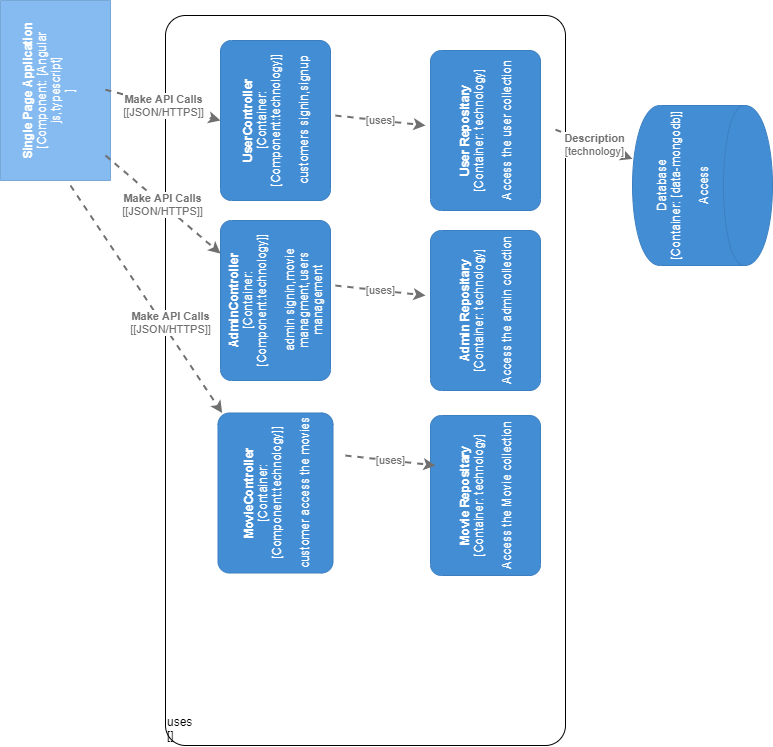

The diagram above was exported from draw.io. Its source (the exported page's mxGraphModel, read from the mxfile embedded in the PNG):
<mxGraphModel dx="1303" dy="728" grid="1" gridSize="10" guides="1" tooltips="1" connect="1" arrows="1" fold="1" page="1" pageScale="1" pageWidth="827" pageHeight="1169" math="0" shadow="0">
  <root>
    <mxCell id="Cpzeh-hENAEBQ22U98Hc-0" />
    <mxCell id="Cpzeh-hENAEBQ22U98Hc-1" parent="Cpzeh-hENAEBQ22U98Hc-0" />
    <object placeholders="1" c4Name="Single Page Application" c4Type="Component" c4Technology="[Angular js,typescript]&#10;" c4Description="" label="&lt;b&gt;%c4Name%&lt;/b&gt;&lt;div&gt;[%c4Type%: %c4Technology%]&lt;/div&gt;&lt;br&gt;&lt;div&gt;%c4Description%&lt;/div&gt;" id="Cpzeh-hENAEBQ22U98Hc-2">
      <mxCell style="rounded=1;whiteSpace=wrap;html=1;labelBackgroundColor=none;fillColor=#85BBF0;fontColor=#ffffff;align=center;arcSize=0;strokeColor=#78A8D8;metaEdit=1;metaData={&quot;c4Type&quot;:{&quot;editable&quot;:false}};points=[[0.25,0,0],[0.5,0,0],[0.75,0,0],[1,0.25,0],[1,0.5,0],[1,0.75,0],[0.75,1,0],[0.5,1,0],[0.25,1,0],[0,0.75,0],[0,0.5,0],[0,0.25,0]];direction=east;rotation=-90;" vertex="1" parent="Cpzeh-hENAEBQ22U98Hc-1">
        <mxGeometry x="10" y="110" width="180" height="110" as="geometry" />
      </mxCell>
    </object>
    <object placeholders="1" c4Name="uses&#10;" c4Type="ExecutionEnvironment" c4Application="" label="&lt;div style=&quot;text-align: left&quot;&gt;%c4Name%&lt;/div&gt;&lt;div style=&quot;text-align: left&quot;&gt;[%c4Application%]&lt;/div&gt;" id="Cpzeh-hENAEBQ22U98Hc-3">
      <mxCell style="rounded=1;whiteSpace=wrap;html=1;labelBackgroundColor=none;fillColor=#ffffff;fontColor=#000000;align=left;arcSize=5;strokeColor=#000000;verticalAlign=bottom;metaEdit=1;metaData={&quot;c4Type&quot;:{&quot;editable&quot;:false}};points=[[0.25,0,0],[0.5,0,0],[0.75,0,0],[1,0.25,0],[1,0.5,0],[1,0.75,0],[0.75,1,0],[0.5,1,0],[0.25,1,0],[0,0.75,0],[0,0.5,0],[0,0.25,0]];" vertex="1" parent="Cpzeh-hENAEBQ22U98Hc-1">
        <mxGeometry x="210" y="90" width="400" height="730" as="geometry" />
      </mxCell>
    </object>
    <object placeholders="1" c4Name="UserController" c4Type="Container" c4Technology="[Component:technology]" c4Description="customers signin,signup&#10;" label="&lt;b&gt;%c4Name%&lt;/b&gt;&lt;div&gt;[%c4Type%: %c4Technology%]&lt;/div&gt;&lt;br&gt;&lt;div&gt;%c4Description%&lt;/div&gt;" id="Cpzeh-hENAEBQ22U98Hc-6">
      <mxCell style="rounded=1;whiteSpace=wrap;html=1;labelBackgroundColor=none;fillColor=#438DD5;fontColor=#ffffff;align=center;arcSize=10;strokeColor=#3C7FC0;metaEdit=1;metaData={&quot;c4Type&quot;:{&quot;editable&quot;:false}};points=[[0.25,0,0],[0.5,0,0],[0.75,0,0],[1,0.25,0],[1,0.5,0],[1,0.75,0],[0.75,1,0],[0.5,1,0],[0.25,1,0],[0,0.75,0],[0,0.5,0],[0,0.25,0]];direction=west;rotation=-90;" vertex="1" parent="Cpzeh-hENAEBQ22U98Hc-1">
        <mxGeometry x="240" y="140" width="160" height="110.00000000000001" as="geometry" />
      </mxCell>
    </object>
    <object placeholders="1" c4Name="AdminController" c4Type="Container" c4Technology="[Component:technology]" c4Description="admin signin,movie managment,users management" label="&lt;b&gt;%c4Name%&lt;/b&gt;&lt;div&gt;[%c4Type%: %c4Technology%]&lt;/div&gt;&lt;br&gt;&lt;div&gt;%c4Description%&lt;/div&gt;" id="Cpzeh-hENAEBQ22U98Hc-9">
      <mxCell style="rounded=1;whiteSpace=wrap;html=1;labelBackgroundColor=none;fillColor=#438DD5;fontColor=#ffffff;align=center;arcSize=10;strokeColor=#3C7FC0;metaEdit=1;metaData={&quot;c4Type&quot;:{&quot;editable&quot;:false}};points=[[0.25,0,0],[0.5,0,0],[0.75,0,0],[1,0.25,0],[1,0.5,0],[1,0.75,0],[0.75,1,0],[0.5,1,0],[0.25,1,0],[0,0.75,0],[0,0.5,0],[0,0.25,0]];direction=west;rotation=-90;" vertex="1" parent="Cpzeh-hENAEBQ22U98Hc-1">
        <mxGeometry x="240" y="320" width="160" height="110.00000000000001" as="geometry" />
      </mxCell>
    </object>
    <object placeholders="1" c4Name="MovieController" c4Type="Container" c4Technology="[Component:technology]" c4Description="customer access the movies" label="&lt;b&gt;%c4Name%&lt;/b&gt;&lt;div&gt;[%c4Type%: %c4Technology%]&lt;/div&gt;&lt;br&gt;&lt;div&gt;%c4Description%&lt;/div&gt;" id="Cpzeh-hENAEBQ22U98Hc-10">
      <mxCell style="rounded=1;whiteSpace=wrap;html=1;labelBackgroundColor=none;fillColor=#438DD5;fontColor=#ffffff;align=center;arcSize=10;strokeColor=#3C7FC0;metaEdit=1;metaData={&quot;c4Type&quot;:{&quot;editable&quot;:false}};points=[[0.25,0,0],[0.5,0,0],[0.75,0,0],[1,0.25,0],[1,0.5,0],[1,0.75,0],[0.75,1,0],[0.5,1,0],[0.25,1,0],[0,0.75,0],[0,0.5,0],[0,0.25,0]];direction=west;rotation=-90;" vertex="1" parent="Cpzeh-hENAEBQ22U98Hc-1">
        <mxGeometry x="240" y="510" width="160" height="115" as="geometry" />
      </mxCell>
    </object>
    <object placeholders="1" c4Type="Database" c4Technology="[data-mongodb]" c4Description="Access" label="%c4Type%&lt;div&gt;[Container:&amp;nbsp;%c4Technology%]&lt;/div&gt;&lt;br&gt;&lt;div&gt;%c4Description%&lt;/div&gt;" id="Cpzeh-hENAEBQ22U98Hc-11">
      <mxCell style="shape=cylinder;whiteSpace=wrap;html=1;boundedLbl=1;rounded=0;labelBackgroundColor=none;fillColor=#438DD5;fontSize=12;fontColor=#ffffff;align=center;strokeColor=#3C7FC0;metaEdit=1;points=[[0.5,0,0],[1,0.25,0],[1,0.5,0],[1,0.75,0],[0.5,1,0],[0,0.75,0],[0,0.5,0],[0,0.25,0]];metaData={&quot;c4Type&quot;:{&quot;editable&quot;:false}};direction=west;rotation=-90;" vertex="1" parent="Cpzeh-hENAEBQ22U98Hc-1">
        <mxGeometry x="667" y="190" width="160" height="140" as="geometry" />
      </mxCell>
    </object>
    <object placeholders="1" c4Type="Relationship" c4Technology="[JSON/HTTPS]" c4Description="Make API Calls" label="&lt;div style=&quot;text-align: left&quot;&gt;&lt;div style=&quot;text-align: center&quot;&gt;&lt;b&gt;%c4Description%&lt;/b&gt;&lt;/div&gt;&lt;div style=&quot;text-align: center&quot;&gt;[%c4Technology%]&lt;/div&gt;&lt;/div&gt;" id="Cpzeh-hENAEBQ22U98Hc-12">
      <mxCell style="edgeStyle=none;rounded=0;html=1;jettySize=auto;orthogonalLoop=1;strokeColor=#707070;strokeWidth=2;fontColor=#707070;jumpStyle=none;dashed=1;metaEdit=1;metaData={&quot;c4Type&quot;:{&quot;editable&quot;:false}};entryX=0.5;entryY=1;entryDx=0;entryDy=0;entryPerimeter=0;" edge="1" parent="Cpzeh-hENAEBQ22U98Hc-1" target="Cpzeh-hENAEBQ22U98Hc-6">
        <mxGeometry width="160" relative="1" as="geometry">
          <mxPoint x="150" y="164.17" as="sourcePoint" />
          <mxPoint x="310" y="164.17" as="targetPoint" />
        </mxGeometry>
      </mxCell>
    </object>
    <object placeholders="1" c4Type="Relationship" c4Technology="[JSON/HTTPS]" c4Description="Make API Calls" label="&lt;div style=&quot;text-align: left&quot;&gt;&lt;div style=&quot;text-align: center&quot;&gt;&lt;b&gt;%c4Description%&lt;/b&gt;&lt;/div&gt;&lt;div style=&quot;text-align: center&quot;&gt;[%c4Technology%]&lt;/div&gt;&lt;/div&gt;" id="Cpzeh-hENAEBQ22U98Hc-19">
      <mxCell style="edgeStyle=none;rounded=0;html=1;jettySize=auto;orthogonalLoop=1;strokeColor=#707070;strokeWidth=2;fontColor=#707070;jumpStyle=none;dashed=1;metaEdit=1;metaData={&quot;c4Type&quot;:{&quot;editable&quot;:false}};" edge="1" parent="Cpzeh-hENAEBQ22U98Hc-1" target="Cpzeh-hENAEBQ22U98Hc-9">
        <mxGeometry width="160" relative="1" as="geometry">
          <mxPoint x="150" y="229.99999999999983" as="sourcePoint" />
          <mxPoint x="365" y="270.83" as="targetPoint" />
        </mxGeometry>
      </mxCell>
    </object>
    <object placeholders="1" c4Type="Relationship" c4Technology="[JSON/HTTPS]" c4Description="Make API Calls" label="&lt;div style=&quot;text-align: left&quot;&gt;&lt;div style=&quot;text-align: center&quot;&gt;&lt;b&gt;%c4Description%&lt;/b&gt;&lt;/div&gt;&lt;div style=&quot;text-align: center&quot;&gt;[%c4Technology%]&lt;/div&gt;&lt;/div&gt;" id="Cpzeh-hENAEBQ22U98Hc-20">
      <mxCell style="edgeStyle=none;rounded=0;html=1;jettySize=auto;orthogonalLoop=1;strokeColor=#707070;strokeWidth=2;fontColor=#707070;jumpStyle=none;dashed=1;metaEdit=1;metaData={&quot;c4Type&quot;:{&quot;editable&quot;:false}};" edge="1" parent="Cpzeh-hENAEBQ22U98Hc-1" target="Cpzeh-hENAEBQ22U98Hc-10">
        <mxGeometry x="0.247" y="7" width="160" relative="1" as="geometry">
          <mxPoint x="115" y="259.99999999999983" as="sourcePoint" />
          <mxPoint x="330" y="300.83" as="targetPoint" />
          <mxPoint y="-1" as="offset" />
        </mxGeometry>
      </mxCell>
    </object>
    <object placeholders="1" c4Name="User Repositary" c4Type="Container" c4Technology="technology" c4Description="Access the user collection&#10;" label="&lt;b&gt;%c4Name%&lt;/b&gt;&lt;div&gt;[%c4Type%: %c4Technology%]&lt;/div&gt;&lt;br&gt;&lt;div&gt;%c4Description%&lt;/div&gt;" id="Cpzeh-hENAEBQ22U98Hc-21">
      <mxCell style="rounded=1;whiteSpace=wrap;html=1;labelBackgroundColor=none;fillColor=#438DD5;fontColor=#ffffff;align=center;arcSize=10;strokeColor=#3C7FC0;metaEdit=1;metaData={&quot;c4Type&quot;:{&quot;editable&quot;:false}};points=[[0.25,0,0],[0.5,0,0],[0.75,0,0],[1,0.25,0],[1,0.5,0],[1,0.75,0],[0.75,1,0],[0.5,1,0],[0.25,1,0],[0,0.75,0],[0,0.5,0],[0,0.25,0]];rotation=-90;" vertex="1" parent="Cpzeh-hENAEBQ22U98Hc-1">
        <mxGeometry x="450" y="150" width="160" height="110.00000000000001" as="geometry" />
      </mxCell>
    </object>
    <object placeholders="1" c4Name="Admin Repositary" c4Type="Container" c4Technology="technology" c4Description="Access the admin collection&#10;" label="&lt;b&gt;%c4Name%&lt;/b&gt;&lt;div&gt;[%c4Type%: %c4Technology%]&lt;/div&gt;&lt;br&gt;&lt;div&gt;%c4Description%&lt;/div&gt;" id="Cpzeh-hENAEBQ22U98Hc-22">
      <mxCell style="rounded=1;whiteSpace=wrap;html=1;labelBackgroundColor=none;fillColor=#438DD5;fontColor=#ffffff;align=center;arcSize=10;strokeColor=#3C7FC0;metaEdit=1;metaData={&quot;c4Type&quot;:{&quot;editable&quot;:false}};points=[[0.25,0,0],[0.5,0,0],[0.75,0,0],[1,0.25,0],[1,0.5,0],[1,0.75,0],[0.75,1,0],[0.5,1,0],[0.25,1,0],[0,0.75,0],[0,0.5,0],[0,0.25,0]];rotation=-90;" vertex="1" parent="Cpzeh-hENAEBQ22U98Hc-1">
        <mxGeometry x="450" y="330" width="160" height="110.00000000000001" as="geometry" />
      </mxCell>
    </object>
    <object placeholders="1" c4Name="Movie Repositary" c4Type="Container" c4Technology="technology" c4Description="Access the Movie collection&#10;" label="&lt;b&gt;%c4Name%&lt;/b&gt;&lt;div&gt;[%c4Type%: %c4Technology%]&lt;/div&gt;&lt;br&gt;&lt;div&gt;%c4Description%&lt;/div&gt;" id="Cpzeh-hENAEBQ22U98Hc-23">
      <mxCell style="rounded=1;whiteSpace=wrap;html=1;labelBackgroundColor=none;fillColor=#438DD5;fontColor=#ffffff;align=center;arcSize=10;strokeColor=#3C7FC0;metaEdit=1;metaData={&quot;c4Type&quot;:{&quot;editable&quot;:false}};points=[[0.25,0,0],[0.5,0,0],[0.75,0,0],[1,0.25,0],[1,0.5,0],[1,0.75,0],[0.75,1,0],[0.5,1,0],[0.25,1,0],[0,0.75,0],[0,0.5,0],[0,0.25,0]];rotation=-90;" vertex="1" parent="Cpzeh-hENAEBQ22U98Hc-1">
        <mxGeometry x="450" y="515" width="160" height="110.00000000000001" as="geometry" />
      </mxCell>
    </object>
    <object placeholders="1" c4Type="Relationship" c4Technology="uses" c4Description="" label="&lt;div style=&quot;text-align: left&quot;&gt;&lt;div style=&quot;text-align: center&quot;&gt;&lt;b&gt;%c4Description%&lt;/b&gt;&lt;/div&gt;&lt;div style=&quot;text-align: center&quot;&gt;[%c4Technology%]&lt;/div&gt;&lt;/div&gt;" id="Cpzeh-hENAEBQ22U98Hc-24">
      <mxCell style="edgeStyle=none;rounded=0;html=1;jettySize=auto;orthogonalLoop=1;strokeColor=#707070;strokeWidth=2;fontColor=#707070;jumpStyle=none;dashed=1;metaEdit=1;metaData={&quot;c4Type&quot;:{&quot;editable&quot;:false}};" edge="1" parent="Cpzeh-hENAEBQ22U98Hc-1">
        <mxGeometry width="160" relative="1" as="geometry">
          <mxPoint x="380" y="190" as="sourcePoint" />
          <mxPoint x="470" y="200" as="targetPoint" />
        </mxGeometry>
      </mxCell>
    </object>
    <object placeholders="1" c4Type="Relationship" c4Technology="uses" c4Description="" label="&lt;div style=&quot;text-align: left&quot;&gt;&lt;div style=&quot;text-align: center&quot;&gt;&lt;b&gt;%c4Description%&lt;/b&gt;&lt;/div&gt;&lt;div style=&quot;text-align: center&quot;&gt;[%c4Technology%]&lt;/div&gt;&lt;/div&gt;" id="Cpzeh-hENAEBQ22U98Hc-25">
      <mxCell style="edgeStyle=none;rounded=0;html=1;jettySize=auto;orthogonalLoop=1;strokeColor=#707070;strokeWidth=2;fontColor=#707070;jumpStyle=none;dashed=1;metaEdit=1;metaData={&quot;c4Type&quot;:{&quot;editable&quot;:false}};" edge="1" parent="Cpzeh-hENAEBQ22U98Hc-1">
        <mxGeometry width="160" relative="1" as="geometry">
          <mxPoint x="380" y="360" as="sourcePoint" />
          <mxPoint x="470" y="370" as="targetPoint" />
        </mxGeometry>
      </mxCell>
    </object>
    <object placeholders="1" c4Type="Relationship" c4Technology="uses" c4Description="" label="&lt;div style=&quot;text-align: left&quot;&gt;&lt;div style=&quot;text-align: center&quot;&gt;&lt;b&gt;%c4Description%&lt;/b&gt;&lt;/div&gt;&lt;div style=&quot;text-align: center&quot;&gt;[%c4Technology%]&lt;/div&gt;&lt;/div&gt;" id="Cpzeh-hENAEBQ22U98Hc-26">
      <mxCell style="edgeStyle=none;rounded=0;html=1;jettySize=auto;orthogonalLoop=1;strokeColor=#707070;strokeWidth=2;fontColor=#707070;jumpStyle=none;dashed=1;metaEdit=1;metaData={&quot;c4Type&quot;:{&quot;editable&quot;:false}};" edge="1" parent="Cpzeh-hENAEBQ22U98Hc-1">
        <mxGeometry width="160" relative="1" as="geometry">
          <mxPoint x="390" y="530" as="sourcePoint" />
          <mxPoint x="480" y="540" as="targetPoint" />
        </mxGeometry>
      </mxCell>
    </object>
    <object placeholders="1" c4Type="Relationship" c4Technology="technology" c4Description="Description" label="&lt;div style=&quot;text-align: left&quot;&gt;&lt;div style=&quot;text-align: center&quot;&gt;&lt;b&gt;%c4Description%&lt;/b&gt;&lt;/div&gt;&lt;div style=&quot;text-align: center&quot;&gt;[%c4Technology%]&lt;/div&gt;&lt;/div&gt;" id="Cpzeh-hENAEBQ22U98Hc-27">
      <mxCell style="edgeStyle=none;rounded=0;html=1;jettySize=auto;orthogonalLoop=1;strokeColor=#707070;strokeWidth=2;fontColor=#707070;jumpStyle=none;dashed=1;metaEdit=1;metaData={&quot;c4Type&quot;:{&quot;editable&quot;:false}};" edge="1" parent="Cpzeh-hENAEBQ22U98Hc-1" target="Cpzeh-hENAEBQ22U98Hc-11">
        <mxGeometry width="160" relative="1" as="geometry">
          <mxPoint x="600" y="204.17" as="sourcePoint" />
          <mxPoint x="760" y="204.17" as="targetPoint" />
        </mxGeometry>
      </mxCell>
    </object>
  </root>
</mxGraphModel>